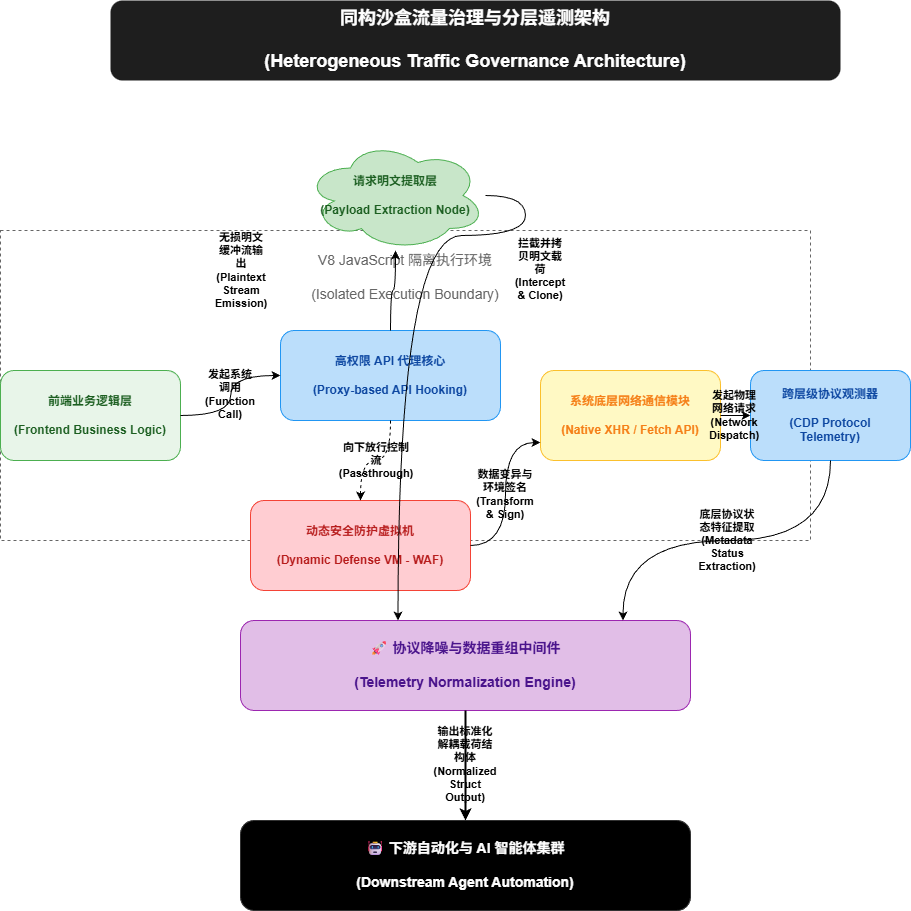

The diagram above was exported from draw.io. Its source (the exported page's mxGraphModel, read from the mxfile embedded in the PNG):
<mxGraphModel dx="3273" dy="2615" grid="1" gridSize="10" guides="1" tooltips="1" connect="1" arrows="1" fold="1" page="1" pageScale="1" pageWidth="827" pageHeight="1169" math="0" shadow="0">
  <root>
    <mxCell id="0">
      <Object as="cells">
        <Object as="u">
          <Object geometry="&lt;mxGeometry y=&quot;20&quot; width=&quot;840&quot; height=&quot;80&quot;/&gt;" />
          <Object geometry="&lt;mxGeometry y=&quot;130&quot; width=&quot;840&quot; height=&quot;340&quot;/&gt;" />
          <Object geometry="&lt;mxGeometry x=&quot;40&quot; y=&quot;250&quot; width=&quot;180&quot; height=&quot;90&quot;/&gt;" />
          <Object geometry="&lt;mxGeometry x=&quot;310&quot; y=&quot;200&quot; width=&quot;220&quot; height=&quot;90&quot;/&gt;" />
          <Object geometry="&lt;mxGeometry x=&quot;330&quot; y=&quot;-10&quot; width=&quot;180&quot; height=&quot;110&quot;/&gt;" />
          <Object geometry="&lt;mxGeometry x=&quot;310&quot; y=&quot;340&quot; width=&quot;220&quot; height=&quot;90&quot;/&gt;" />
          <Object geometry="&lt;mxGeometry x=&quot;620&quot; y=&quot;250&quot; width=&quot;180&quot; height=&quot;90&quot;/&gt;" />
          <Object geometry="&lt;mxGeometry x=&quot;870&quot; y=&quot;250&quot; width=&quot;180&quot; height=&quot;90&quot;/&gt;" />
          <Object geometry="&lt;mxGeometry x=&quot;170&quot; y=&quot;520&quot; width=&quot;500&quot; height=&quot;90&quot;/&gt;" />
          <Object geometry="&lt;mxGeometry x=&quot;170&quot; y=&quot;650&quot; width=&quot;500&quot; height=&quot;90&quot;/&gt;" />
          <Object geometry="&lt;mxGeometry relative=&quot;1&quot;/&gt;" as="edge2" />
          <Object style="endArrow=classic;html=1;edgeStyle=orthogonalEdgeStyle;curved=1;fontSize=11;fontStyle=1;exitX=1;exitY=0.5;entryX=0;entryY=0.5;whiteSpace=wrap;labelBackgroundColor=none;" as="edge4" />
          <Object style="endArrow=classic;html=1;edgeStyle=orthogonalEdgeStyle;curved=1;fontSize=11;fontStyle=1;exitX=0;exitY=0.5;entryX=0;entryY=0;whiteSpace=wrap;labelBackgroundColor=none;" geometry="&lt;mxGeometry relative=&quot;1&quot;&gt;&lt;Array as=&quot;points&quot;&gt;&lt;mxPoint x=&quot;140&quot; y=&quot;45&quot;/&gt;&lt;mxPoint x=&quot;140&quot; y=&quot;490&quot;/&gt;&lt;mxPoint x=&quot;170&quot; y=&quot;490&quot;/&gt;&lt;/Array&gt;&lt;/mxGeometry&gt;" as="edge6" />
        </Object>
      </Object>
      <Object pageFormat="{&quot;x&quot;:0,&quot;y&quot;:0,&quot;width&quot;:1200,&quot;height&quot;:1200}" as="view" />
    </mxCell>
    <mxCell id="1" parent="0" />
    <mxCell id="2" value="同构沙盒流量治理与分层遥测架构&lt;br&gt;&lt;br&gt;(Heterogeneous Traffic Governance Architecture)" style="rounded=1;fillColor=#1e1e1e;strokeColor=none;fontColor=#ffffff;fontSize=18;fontStyle=1;html=1;whiteSpace=wrap;spacing=10;labelBackgroundColor=none;" parent="1" vertex="1">
      <mxGeometry x="80" y="-160" width="730" height="80" as="geometry" />
    </mxCell>
    <mxCell id="3" value="V8 JavaScript 隔离执行环境&lt;br&gt;&lt;br&gt;(Isolated Execution Boundary)" style="rounded=0;fillColor=none;strokeColor=#666666;dashed=1;fontSize=14;verticalAlign=top;spacingTop=15;fontColor=#666666;html=1;whiteSpace=wrap;labelBackgroundColor=none;" parent="1" vertex="1">
      <mxGeometry x="-30" y="70" width="810" height="310" as="geometry" />
    </mxCell>
    <mxCell id="4" value="前端业务逻辑层&lt;br&gt;&lt;br&gt;(Frontend Business Logic)" style="rounded=1;fillColor=#E8F5E9;strokeColor=#4CAF50;fontColor=#1B5E20;fontStyle=1;html=1;whiteSpace=wrap;spacing=10;labelBackgroundColor=none;" parent="1" vertex="1">
      <mxGeometry x="-30" y="210" width="180" height="90" as="geometry" />
    </mxCell>
    <mxCell id="5" value="高权限 API 代理核心&lt;br&gt;&lt;br&gt;(Proxy-based API Hooking)" style="rounded=1;fillColor=#BBDEFB;strokeColor=#2196F3;fontColor=#0D47A1;fontStyle=1;html=1;whiteSpace=wrap;spacing=10;labelBackgroundColor=none;" parent="1" vertex="1">
      <mxGeometry x="250" y="170" width="220" height="90" as="geometry" />
    </mxCell>
    <mxCell id="6" value="请求明文提取层&lt;br&gt;&lt;br&gt;(Payload Extraction Node)" style="ellipse;shape=cloud;fillColor=#C8E6C9;strokeColor=#4CAF50;fontColor=#1B5E20;fontStyle=1;html=1;whiteSpace=wrap;spacing=10;labelBackgroundColor=none;" parent="1" vertex="1">
      <mxGeometry x="275" y="-20" width="180" height="110" as="geometry" />
    </mxCell>
    <mxCell id="7" value="动态安全防护虚拟机&lt;br&gt;&lt;br&gt;(Dynamic Defense VM - WAF)" style="rounded=1;fillColor=#FFCDD2;strokeColor=#F44336;fontColor=#B71C1C;fontStyle=1;html=1;whiteSpace=wrap;spacing=10;labelBackgroundColor=none;" parent="1" vertex="1">
      <mxGeometry x="220" y="340" width="220" height="90" as="geometry" />
    </mxCell>
    <mxCell id="8" value="系统底层网络通信模块&lt;br&gt;&lt;br&gt;(Native XHR / Fetch API)" style="rounded=1;fillColor=#FFF9C4;strokeColor=#FBC02D;fontColor=#F57F17;fontStyle=1;html=1;whiteSpace=wrap;spacing=10;labelBackgroundColor=none;" parent="1" vertex="1">
      <mxGeometry x="510" y="210" width="180" height="90" as="geometry" />
    </mxCell>
    <mxCell id="9" value="跨层级协议观测器&lt;br&gt;&lt;br&gt;(CDP Protocol Telemetry)" style="rounded=1;fillColor=#BBDEFB;strokeColor=#2196F3;fontColor=#0D47A1;fontStyle=1;html=1;whiteSpace=wrap;spacing=10;labelBackgroundColor=none;" parent="1" vertex="1">
      <mxGeometry x="720" y="210" width="160" height="90" as="geometry" />
    </mxCell>
    <mxCell id="10" value="🚀 协议降噪与数据重组中间件&lt;br&gt;&lt;br&gt;(Telemetry Normalization Engine)" style="rounded=1;fillColor=#E1BEE7;strokeColor=#9C27B0;fontColor=#4A148C;fontSize=14;fontStyle=1;html=1;whiteSpace=wrap;spacing=10;labelBackgroundColor=none;" parent="1" vertex="1">
      <mxGeometry x="210" y="460" width="450" height="90" as="geometry" />
    </mxCell>
    <mxCell id="11" value="🤖 下游自动化与 AI 智能体集群&lt;br&gt;&lt;br&gt;(Downstream Agent Automation)" style="rounded=1;fillColor=#000000;strokeColor=#333333;fontColor=#FFFFFF;fontSize=14;fontStyle=1;html=1;whiteSpace=wrap;spacing=10;labelBackgroundColor=none;" parent="1" vertex="1">
      <mxGeometry x="210" y="660" width="450" height="90" as="geometry" />
    </mxCell>
    <mxCell id="edge1" value="发起系统调用&lt;br&gt;(Function Call)" style="endArrow=classic;html=1;edgeStyle=orthogonalEdgeStyle;curved=1;fontSize=11;fontStyle=1;exitX=1;exitY=0.5;entryX=0;entryY=0.5;whiteSpace=wrap;labelBackgroundColor=none;" parent="1" source="4" target="5" edge="1">
      <mxGeometry relative="1" as="geometry" />
    </mxCell>
    <mxCell id="edge2" value="拦截并拷贝明文载荷&lt;br&gt;(Intercept &amp; Clone)" style="endArrow=classic;html=1;edgeStyle=orthogonalEdgeStyle;curved=1;fontSize=11;fontStyle=1;exitX=0.5;exitY=0;entryX=0.5;entryY=0.9;whiteSpace=wrap;labelBackgroundColor=none;" parent="1" source="5" target="6" edge="1">
      <mxGeometry x="0.5294" y="-145" relative="1" as="geometry">
        <mxPoint as="offset" />
      </mxGeometry>
    </mxCell>
    <mxCell id="edge3" value="向下放行控制流&lt;br&gt;(Passthrough)" style="endArrow=classic;html=1;edgeStyle=orthogonalEdgeStyle;curved=1;fontSize=11;fontStyle=1;exitX=0.5;exitY=1;entryX=0.5;entryY=0;dashed=1;whiteSpace=wrap;labelBackgroundColor=none;" parent="1" source="5" target="7" edge="1">
      <mxGeometry relative="1" as="geometry" />
    </mxCell>
    <mxCell id="edge4" value="数据变异与环境签名&lt;br&gt;(Transform &amp; Sign)" style="endArrow=classic;html=1;edgeStyle=orthogonalEdgeStyle;curved=1;fontSize=11;fontStyle=1;exitX=1;exitY=0.5;entryX=0;entryY=0.8;whiteSpace=wrap;labelBackgroundColor=none;" parent="1" source="7" target="8" edge="1">
      <mxGeometry relative="1" as="geometry" />
    </mxCell>
    <mxCell id="edge5" value="发起物理网络请求&lt;br&gt;(Network Dispatch)" style="endArrow=classic;html=1;edgeStyle=orthogonalEdgeStyle;curved=1;fontSize=11;fontStyle=1;exitX=1;exitY=0.5;entryX=0;entryY=0.5;whiteSpace=wrap;labelBackgroundColor=none;" parent="1" source="8" target="9" edge="1">
      <mxGeometry relative="1" as="geometry" />
    </mxCell>
    <mxCell id="edge6" value="无损明文缓冲流输出&lt;br&gt;(Plaintext Stream Emission)" style="endArrow=classic;html=1;edgeStyle=orthogonalEdgeStyle;curved=1;fontSize=11;fontStyle=1;exitX=1;exitY=0.5;entryX=0.35;entryY=0;whiteSpace=wrap;labelBackgroundColor=none;" parent="1" source="6" target="10" edge="1">
      <mxGeometry x="-0.1814" y="-157" relative="1" as="geometry">
        <Array as="points">
          <mxPoint x="495" y="75" />
          <mxPoint x="368" y="75" />
        </Array>
        <mxPoint as="offset" />
      </mxGeometry>
    </mxCell>
    <mxCell id="edge7" value="底层协议状态特征提取&lt;br&gt;(Metadata Status Extraction)" style="endArrow=classic;html=1;edgeStyle=orthogonalEdgeStyle;curved=1;fontSize=11;fontStyle=1;exitX=0.5;exitY=1;entryX=0.85;entryY=0;whiteSpace=wrap;labelBackgroundColor=none;" parent="1" source="9" target="10" edge="1">
      <mxGeometry relative="1" as="geometry" />
    </mxCell>
    <mxCell id="edge8" value="输出标准化解耦载荷结构体&lt;br&gt;(Normalized Struct Output)" style="endArrow=classic;html=1;edgeStyle=orthogonalEdgeStyle;curved=1;fontSize=11;fontStyle=1;strokeWidth=2;exitX=0.5;exitY=1;entryX=0.5;entryY=0;whiteSpace=wrap;labelBackgroundColor=none;" parent="1" source="10" target="11" edge="1">
      <mxGeometry relative="1" as="geometry" />
    </mxCell>
  </root>
</mxGraphModel>